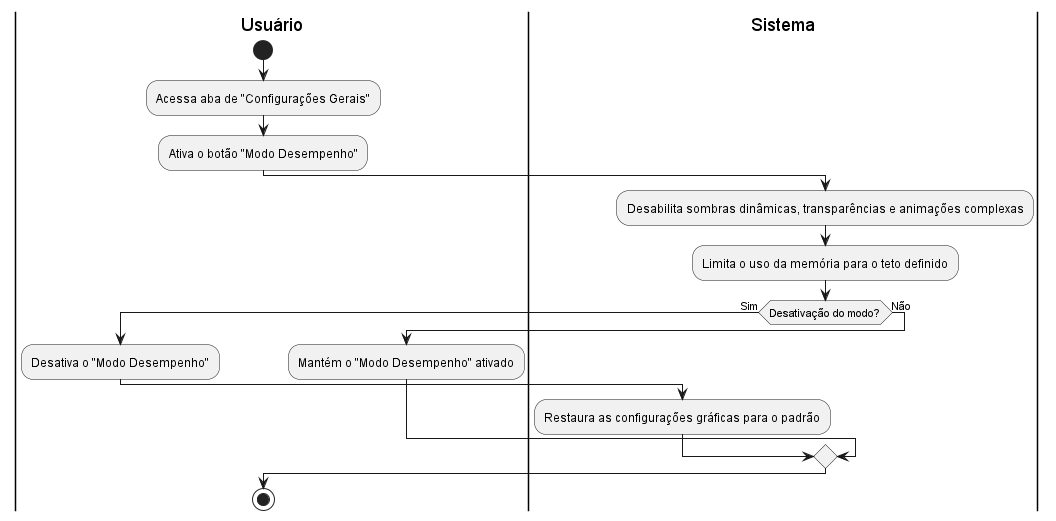

The diagram above was rendered by PlantUML. Its source (embedded in the PNG):
@startuml diagrama_UC06

|Usuário|
start
:Acessa aba de "Configurações Gerais";
:Ativa o botão "Modo Desempenho";

|Sistema|
:Desabilita sombras dinâmicas, transparências e animações complexas;
:Limita o uso da memória para o teto definido;

if (Desativação do modo?) then (Sim)
  |Usuário|
  :Desativa o "Modo Desempenho";
  
  |Sistema|
  :Restaura as configurações gráficas para o padrão;
else (Não)
    |Usuário|
    :Mantém o "Modo Desempenho" ativado;
endif

stop
@enduml